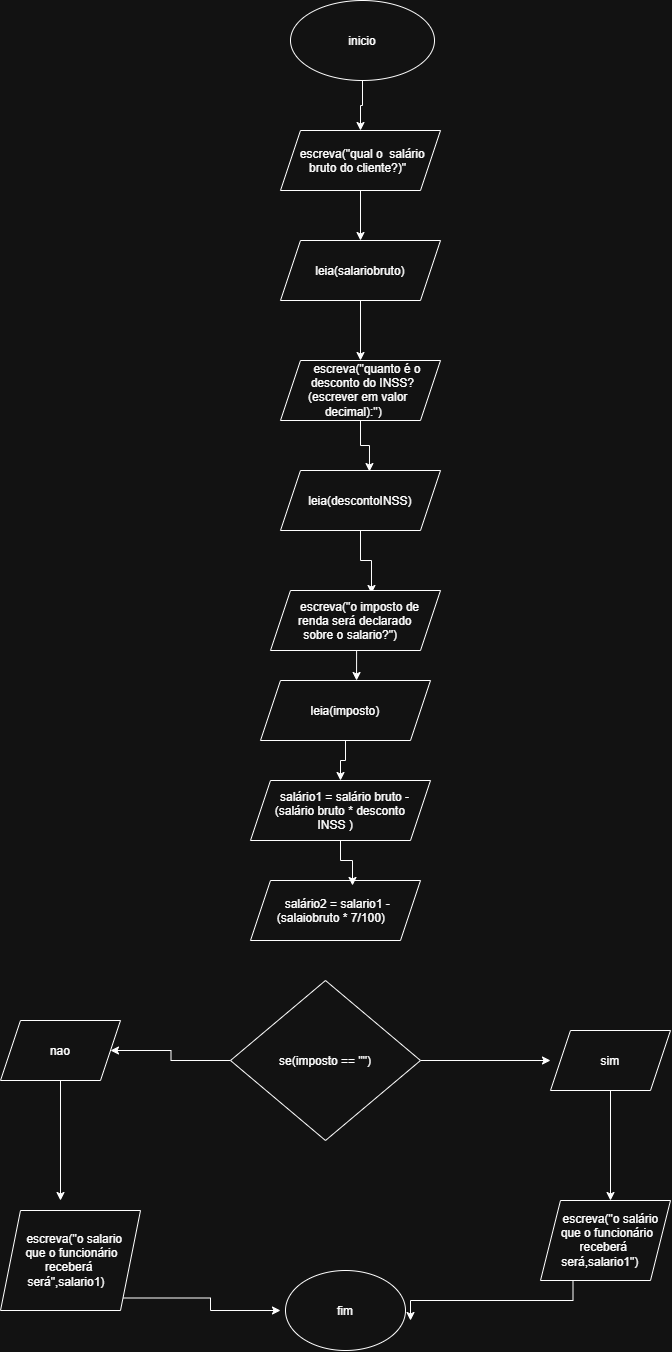

The diagram above was exported from draw.io. Its source (the exported page's mxGraphModel, read from the mxfile embedded in the PNG):
<mxGraphModel dx="1414" dy="777" grid="1" gridSize="10" guides="1" tooltips="1" connect="1" arrows="1" fold="1" page="1" pageScale="1" pageWidth="827" pageHeight="1169" math="0" shadow="0">
  <root>
    <mxCell id="0" />
    <mxCell id="1" parent="0" />
    <mxCell id="B6BIpJzLEabnWfYm3TdA-20" edge="1" parent="1" source="B6BIpJzLEabnWfYm3TdA-1" style="edgeStyle=orthogonalEdgeStyle;rounded=0;orthogonalLoop=1;jettySize=auto;html=1;exitX=0.5;exitY=1;exitDx=0;exitDy=0;entryX=0.5;entryY=0;entryDx=0;entryDy=0;" target="B6BIpJzLEabnWfYm3TdA-2">
      <mxGeometry relative="1" as="geometry" />
    </mxCell>
    <mxCell id="B6BIpJzLEabnWfYm3TdA-1" parent="1" style="ellipse;whiteSpace=wrap;html=1;shapeInside=1;" value="inicio" vertex="1">
      <mxGeometry height="80" width="144" x="330" as="geometry" />
    </mxCell>
    <mxCell id="B6BIpJzLEabnWfYm3TdA-21" edge="1" parent="1" source="B6BIpJzLEabnWfYm3TdA-2" style="edgeStyle=orthogonalEdgeStyle;rounded=0;orthogonalLoop=1;jettySize=auto;html=1;exitX=0.5;exitY=1;exitDx=0;exitDy=0;entryX=0.5;entryY=0;entryDx=0;entryDy=0;" target="B6BIpJzLEabnWfYm3TdA-3">
      <mxGeometry relative="1" as="geometry" />
    </mxCell>
    <mxCell id="B6BIpJzLEabnWfYm3TdA-2" parent="1" style="shape=parallelogram;perimeter=parallelogramPerimeter;whiteSpace=wrap;html=1;shapeInside=1;fixedSize=1;" value="escreva(&quot;qual o&amp;nbsp; salário bruto do cliente?)&quot;" vertex="1">
      <mxGeometry height="60" width="160" x="320" y="130" as="geometry" />
    </mxCell>
    <mxCell id="B6BIpJzLEabnWfYm3TdA-22" edge="1" parent="1" source="B6BIpJzLEabnWfYm3TdA-3" style="edgeStyle=orthogonalEdgeStyle;rounded=0;orthogonalLoop=1;jettySize=auto;html=1;exitX=0.5;exitY=1;exitDx=0;exitDy=0;entryX=0.5;entryY=0;entryDx=0;entryDy=0;" target="B6BIpJzLEabnWfYm3TdA-4">
      <mxGeometry relative="1" as="geometry" />
    </mxCell>
    <mxCell id="B6BIpJzLEabnWfYm3TdA-3" parent="1" style="shape=parallelogram;perimeter=parallelogramPerimeter;whiteSpace=wrap;html=1;shapeInside=1;fixedSize=1;" value="leia(salariobruto)" vertex="1">
      <mxGeometry height="60" width="160" x="320" y="240" as="geometry" />
    </mxCell>
    <mxCell id="B6BIpJzLEabnWfYm3TdA-4" parent="1" style="shape=parallelogram;perimeter=parallelogramPerimeter;whiteSpace=wrap;html=1;shapeInside=1;fixedSize=1;" value="escreva(&quot;quanto é o desconto do INSS?(escrever em valor decimal):&quot;)" vertex="1">
      <mxGeometry height="60" width="160" x="320" y="360" as="geometry" />
    </mxCell>
    <mxCell id="B6BIpJzLEabnWfYm3TdA-24" edge="1" parent="1" source="B6BIpJzLEabnWfYm3TdA-5" style="edgeStyle=orthogonalEdgeStyle;rounded=0;orthogonalLoop=1;jettySize=auto;html=1;exitX=0.5;exitY=1;exitDx=0;exitDy=0;entryX=0.594;entryY=0.05;entryDx=0;entryDy=0;entryPerimeter=0;" target="B6BIpJzLEabnWfYm3TdA-6">
      <mxGeometry relative="1" as="geometry">
        <mxPoint x="410" y="580" as="targetPoint" />
      </mxGeometry>
    </mxCell>
    <mxCell id="B6BIpJzLEabnWfYm3TdA-5" parent="1" style="shape=parallelogram;perimeter=parallelogramPerimeter;whiteSpace=wrap;html=1;shapeInside=1;fixedSize=1;" value="leia(descontoINSS)" vertex="1">
      <mxGeometry height="60" width="160" x="320" y="470" as="geometry" />
    </mxCell>
    <mxCell id="B6BIpJzLEabnWfYm3TdA-6" parent="1" style="shape=parallelogram;perimeter=parallelogramPerimeter;whiteSpace=wrap;html=1;shapeInside=1;fixedSize=1;" value="escreva(&quot;o imposto de renda será declarado sobre o salario?&quot;)" vertex="1">
      <mxGeometry height="60" width="170" x="310" y="590" as="geometry" />
    </mxCell>
    <mxCell id="B6BIpJzLEabnWfYm3TdA-26" edge="1" parent="1" source="B6BIpJzLEabnWfYm3TdA-7" style="edgeStyle=orthogonalEdgeStyle;rounded=0;orthogonalLoop=1;jettySize=auto;html=1;exitX=0.5;exitY=1;exitDx=0;exitDy=0;" target="B6BIpJzLEabnWfYm3TdA-8">
      <mxGeometry relative="1" as="geometry" />
    </mxCell>
    <mxCell id="B6BIpJzLEabnWfYm3TdA-7" parent="1" style="shape=parallelogram;perimeter=parallelogramPerimeter;whiteSpace=wrap;html=1;shapeInside=1;fixedSize=1;" value="leia(imposto)" vertex="1">
      <mxGeometry height="60" width="170" x="300" y="680" as="geometry" />
    </mxCell>
    <mxCell id="B6BIpJzLEabnWfYm3TdA-8" parent="1" style="shape=parallelogram;perimeter=parallelogramPerimeter;whiteSpace=wrap;html=1;shapeInside=1;fixedSize=1;" value="salário1 = salário bruto -(salário bruto * desconto INSS )" vertex="1">
      <mxGeometry height="60" width="180" x="290" y="780" as="geometry" />
    </mxCell>
    <mxCell id="B6BIpJzLEabnWfYm3TdA-9" parent="1" style="shape=parallelogram;perimeter=parallelogramPerimeter;whiteSpace=wrap;html=1;shapeInside=1;fixedSize=1;" value="salário2 = salario1 - (salaiobruto * 7/100)&amp;nbsp;" vertex="1">
      <mxGeometry height="60" width="170" x="290" y="880" as="geometry" />
    </mxCell>
    <mxCell id="B6BIpJzLEabnWfYm3TdA-23" edge="1" parent="1" source="B6BIpJzLEabnWfYm3TdA-4" style="edgeStyle=orthogonalEdgeStyle;rounded=0;orthogonalLoop=1;jettySize=auto;html=1;exitX=0.5;exitY=1;exitDx=0;exitDy=0;entryX=0.556;entryY=0.017;entryDx=0;entryDy=0;entryPerimeter=0;" target="B6BIpJzLEabnWfYm3TdA-5">
      <mxGeometry relative="1" as="geometry" />
    </mxCell>
    <mxCell id="B6BIpJzLEabnWfYm3TdA-25" edge="1" parent="1" source="B6BIpJzLEabnWfYm3TdA-6" style="edgeStyle=orthogonalEdgeStyle;rounded=0;orthogonalLoop=1;jettySize=auto;html=1;exitX=0.5;exitY=1;exitDx=0;exitDy=0;entryX=0.565;entryY=0;entryDx=0;entryDy=0;entryPerimeter=0;" target="B6BIpJzLEabnWfYm3TdA-7">
      <mxGeometry relative="1" as="geometry" />
    </mxCell>
    <mxCell id="B6BIpJzLEabnWfYm3TdA-27" edge="1" parent="1" source="B6BIpJzLEabnWfYm3TdA-8" style="edgeStyle=orthogonalEdgeStyle;rounded=0;orthogonalLoop=1;jettySize=auto;html=1;exitX=0.5;exitY=1;exitDx=0;exitDy=0;entryX=0.6;entryY=0.083;entryDx=0;entryDy=0;entryPerimeter=0;" target="B6BIpJzLEabnWfYm3TdA-9">
      <mxGeometry relative="1" as="geometry" />
    </mxCell>
    <mxCell id="B6BIpJzLEabnWfYm3TdA-29" edge="1" parent="1" source="B6BIpJzLEabnWfYm3TdA-28" style="edgeStyle=orthogonalEdgeStyle;rounded=0;orthogonalLoop=1;jettySize=auto;html=1;exitX=1;exitY=0.5;exitDx=0;exitDy=0;">
      <mxGeometry relative="1" as="geometry">
        <mxPoint x="590" y="1060" as="targetPoint" />
      </mxGeometry>
    </mxCell>
    <mxCell id="B6BIpJzLEabnWfYm3TdA-31" edge="1" parent="1" source="B6BIpJzLEabnWfYm3TdA-28" style="edgeStyle=orthogonalEdgeStyle;rounded=0;orthogonalLoop=1;jettySize=auto;html=1;exitX=0;exitY=0.5;exitDx=0;exitDy=0;">
      <mxGeometry relative="1" as="geometry">
        <mxPoint x="150" y="1050" as="targetPoint" />
      </mxGeometry>
    </mxCell>
    <mxCell id="B6BIpJzLEabnWfYm3TdA-28" parent="1" style="rhombus;whiteSpace=wrap;html=1;shapeInside=1;" value="se(imposto == &quot;&quot;)" vertex="1">
      <mxGeometry height="160" width="190" x="270" y="980" as="geometry" />
    </mxCell>
    <mxCell id="B6BIpJzLEabnWfYm3TdA-34" edge="1" parent="1" source="B6BIpJzLEabnWfYm3TdA-30" style="edgeStyle=orthogonalEdgeStyle;rounded=0;orthogonalLoop=1;jettySize=auto;html=1;exitX=0.5;exitY=1;exitDx=0;exitDy=0;">
      <mxGeometry relative="1" as="geometry">
        <mxPoint x="650" y="1200" as="targetPoint" />
      </mxGeometry>
    </mxCell>
    <mxCell id="B6BIpJzLEabnWfYm3TdA-30" parent="1" style="shape=parallelogram;perimeter=parallelogramPerimeter;whiteSpace=wrap;html=1;shapeInside=1;fixedSize=1;" value="sim" vertex="1">
      <mxGeometry height="60" width="120" x="590" y="1030" as="geometry" />
    </mxCell>
    <mxCell id="B6BIpJzLEabnWfYm3TdA-33" edge="1" parent="1" source="B6BIpJzLEabnWfYm3TdA-32" style="edgeStyle=orthogonalEdgeStyle;rounded=0;orthogonalLoop=1;jettySize=auto;html=1;exitX=0.5;exitY=1;exitDx=0;exitDy=0;">
      <mxGeometry relative="1" as="geometry">
        <mxPoint x="100" y="1200" as="targetPoint" />
      </mxGeometry>
    </mxCell>
    <mxCell id="B6BIpJzLEabnWfYm3TdA-32" parent="1" style="shape=parallelogram;perimeter=parallelogramPerimeter;whiteSpace=wrap;html=1;shapeInside=1;fixedSize=1;" value="nao" vertex="1">
      <mxGeometry height="60" width="120" x="40" y="1020" as="geometry" />
    </mxCell>
    <mxCell id="B6BIpJzLEabnWfYm3TdA-35" parent="1" style="ellipse;whiteSpace=wrap;html=1;shapeInside=1;" value="fim" vertex="1">
      <mxGeometry height="80" width="120" x="325" y="1270" as="geometry" />
    </mxCell>
    <mxCell id="B6BIpJzLEabnWfYm3TdA-38" edge="1" parent="1" source="B6BIpJzLEabnWfYm3TdA-36" style="edgeStyle=orthogonalEdgeStyle;rounded=0;orthogonalLoop=1;jettySize=auto;html=1;exitX=1;exitY=1;exitDx=0;exitDy=0;">
      <mxGeometry relative="1" as="geometry">
        <mxPoint x="320" y="1310" as="targetPoint" />
      </mxGeometry>
    </mxCell>
    <mxCell id="B6BIpJzLEabnWfYm3TdA-36" parent="1" style="shape=parallelogram;perimeter=parallelogramPerimeter;whiteSpace=wrap;html=1;shapeInside=1;fixedSize=1;" value="escreva(&quot;o salario que o funcionário receberá será&quot;,salario1)" vertex="1">
      <mxGeometry height="100" width="140" x="40" y="1210" as="geometry" />
    </mxCell>
    <mxCell id="B6BIpJzLEabnWfYm3TdA-39" edge="1" parent="1" source="B6BIpJzLEabnWfYm3TdA-37" style="edgeStyle=orthogonalEdgeStyle;rounded=0;orthogonalLoop=1;jettySize=auto;html=1;exitX=0.25;exitY=1;exitDx=0;exitDy=0;">
      <mxGeometry relative="1" as="geometry">
        <mxPoint x="450" y="1320" as="targetPoint" />
      </mxGeometry>
    </mxCell>
    <mxCell id="B6BIpJzLEabnWfYm3TdA-37" parent="1" style="shape=parallelogram;perimeter=parallelogramPerimeter;whiteSpace=wrap;html=1;shapeInside=1;fixedSize=1;" value="escreva(&quot;o salário que o funcionário receberá será,salario1&quot;)" vertex="1">
      <mxGeometry height="80" width="130" x="580" y="1200" as="geometry" />
    </mxCell>
  </root>
</mxGraphModel>